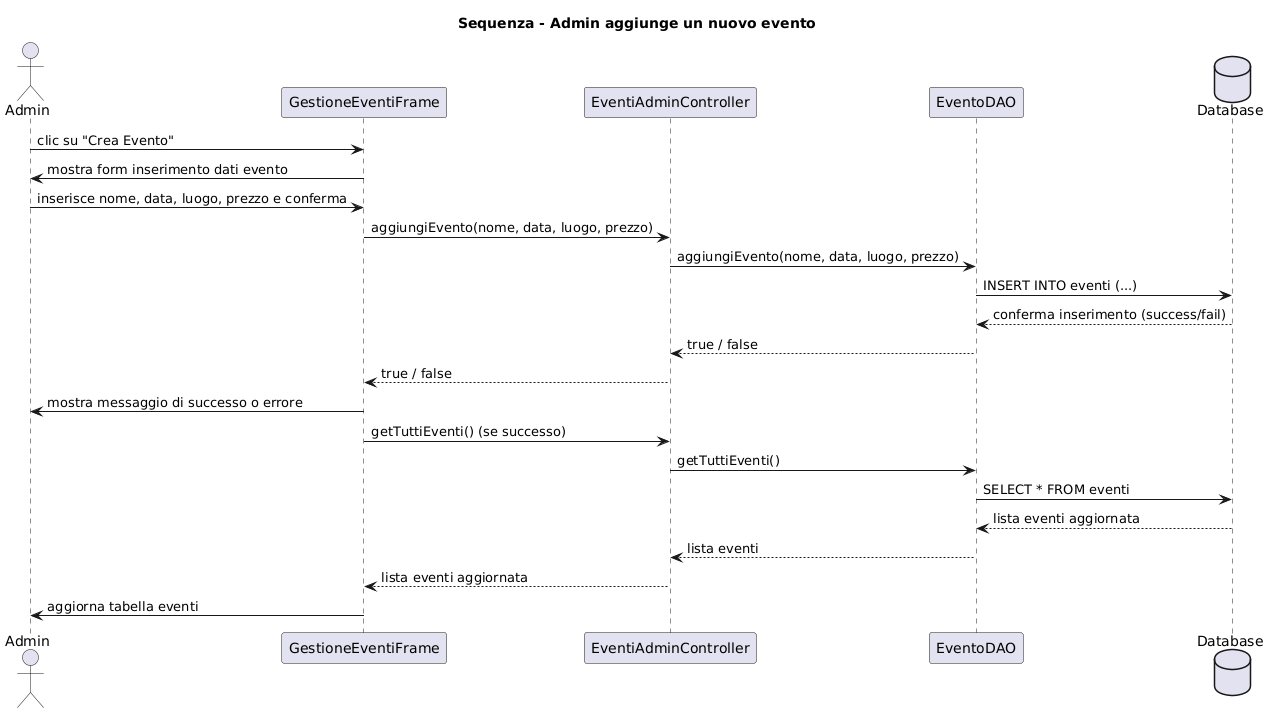

The diagram above was rendered by PlantUML. Its source (embedded in the PNG):
@startuml
title Sequenza - Admin aggiunge un nuovo evento

actor Admin
participant "GestioneEventiFrame" as GUI
participant "EventiAdminController" as Controller
participant "EventoDAO" as DAO
database "Database" as DB

Admin -> GUI : clic su "Crea Evento"
GUI -> Admin : mostra form inserimento dati evento

Admin -> GUI : inserisce nome, data, luogo, prezzo e conferma
GUI -> Controller : aggiungiEvento(nome, data, luogo, prezzo)
Controller -> DAO : aggiungiEvento(nome, data, luogo, prezzo)
DAO -> DB : INSERT INTO eventi (...)
DB --> DAO : conferma inserimento (success/fail)
DAO --> Controller : true / false
Controller --> GUI : true / false
GUI -> Admin : mostra messaggio di successo o errore
GUI -> Controller : getTuttiEventi() (se successo)
Controller -> DAO : getTuttiEventi()
DAO -> DB : SELECT * FROM eventi
DB --> DAO : lista eventi aggiornata
DAO --> Controller : lista eventi
Controller --> GUI : lista eventi aggiornata
GUI -> Admin : aggiorna tabella eventi
@enduml